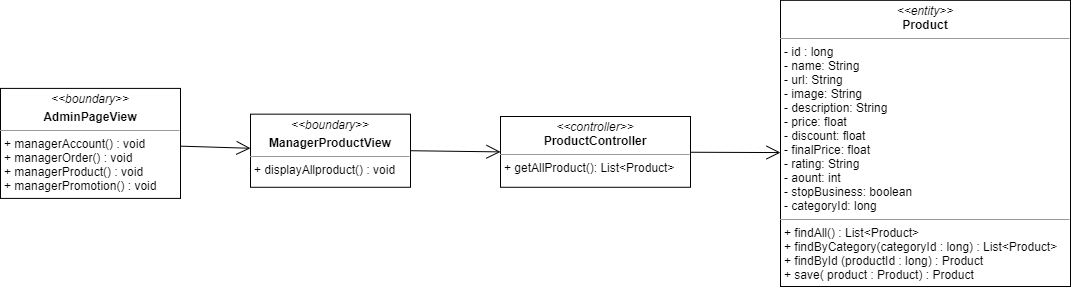

The diagram above was exported from draw.io. Its source (the exported page's mxGraphModel, read from the mxfile embedded in the PNG):
<mxGraphModel dx="1935" dy="425" grid="1" gridSize="10" guides="1" tooltips="1" connect="1" arrows="1" fold="1" page="1" pageScale="1" pageWidth="827" pageHeight="1169" math="0" shadow="0">
  <root>
    <mxCell id="WIyWlLk6GJQsqaUBKTNV-0" />
    <mxCell id="WIyWlLk6GJQsqaUBKTNV-1" parent="WIyWlLk6GJQsqaUBKTNV-0" />
    <mxCell id="KI60rJCUxkik-SUUpFHm-0" value="&lt;p style=&quot;margin: 0px ; margin-top: 4px ; text-align: center&quot;&gt;&lt;i&gt;&amp;lt;&amp;lt;boundary&amp;gt;&amp;gt;&lt;/i&gt;&lt;/p&gt;&lt;p style=&quot;margin: 0px ; margin-top: 4px ; text-align: center&quot;&gt;&lt;b&gt;ManagerProductView&lt;/b&gt;&lt;/p&gt;&lt;hr size=&quot;1&quot;&gt;&lt;p style=&quot;margin: 0px ; margin-left: 4px&quot;&gt;&lt;span&gt;+ displayAllproduct() : void&lt;/span&gt;&lt;br&gt;&lt;/p&gt;" style="verticalAlign=top;align=left;overflow=fill;fontSize=12;fontFamily=Helvetica;html=1;" parent="WIyWlLk6GJQsqaUBKTNV-1" vertex="1">
      <mxGeometry x="100" y="122.66" width="160" height="73.12" as="geometry" />
    </mxCell>
    <mxCell id="KI60rJCUxkik-SUUpFHm-1" value="" style="endArrow=open;endFill=1;endSize=12;html=1;entryX=0;entryY=0.5;entryDx=0;entryDy=0;exitX=1;exitY=0.5;exitDx=0;exitDy=0;" parent="WIyWlLk6GJQsqaUBKTNV-1" source="KI60rJCUxkik-SUUpFHm-0" target="KI60rJCUxkik-SUUpFHm-6" edge="1">
      <mxGeometry width="160" relative="1" as="geometry">
        <mxPoint x="331" y="160" as="sourcePoint" />
        <mxPoint x="350" y="158.66999999999996" as="targetPoint" />
      </mxGeometry>
    </mxCell>
    <mxCell id="KI60rJCUxkik-SUUpFHm-6" value="&lt;p style=&quot;margin: 0px ; margin-top: 4px ; text-align: center&quot;&gt;&lt;i&gt;&amp;lt;&amp;lt;controller&amp;gt;&amp;gt;&lt;/i&gt;&lt;br&gt;&lt;b&gt;ProductController&lt;/b&gt;&lt;/p&gt;&lt;hr size=&quot;1&quot;&gt;&lt;p style=&quot;margin: 0px ; margin-left: 4px&quot;&gt;+ getAllProduct(): List&amp;lt;Product&amp;gt;&lt;br&gt;&lt;/p&gt;" style="verticalAlign=top;align=left;overflow=fill;fontSize=12;fontFamily=Helvetica;html=1;" parent="WIyWlLk6GJQsqaUBKTNV-1" vertex="1">
      <mxGeometry x="350" y="125" width="190" height="70.78" as="geometry" />
    </mxCell>
    <mxCell id="KI60rJCUxkik-SUUpFHm-11" value="" style="endArrow=open;endFill=1;endSize=12;html=1;entryX=0;entryY=0.532;entryDx=0;entryDy=0;entryPerimeter=0;" parent="WIyWlLk6GJQsqaUBKTNV-1" source="KI60rJCUxkik-SUUpFHm-6" target="KI60rJCUxkik-SUUpFHm-12" edge="1">
      <mxGeometry width="160" relative="1" as="geometry">
        <mxPoint x="680" y="150" as="sourcePoint" />
        <mxPoint x="740" y="159" as="targetPoint" />
      </mxGeometry>
    </mxCell>
    <mxCell id="KI60rJCUxkik-SUUpFHm-12" value="&lt;p style=&quot;margin: 0px ; margin-top: 4px ; text-align: center&quot;&gt;&lt;i&gt;&amp;lt;&amp;lt;entity&amp;gt;&amp;gt;&lt;/i&gt;&lt;br&gt;&lt;b&gt;Product&lt;/b&gt;&lt;/p&gt;&lt;hr size=&quot;1&quot;&gt;&lt;p style=&quot;margin: 0px ; margin-left: 4px&quot;&gt;- id : long&lt;/p&gt;&lt;p style=&quot;margin: 0px ; margin-left: 4px&quot;&gt;- name: String&lt;br&gt;- url: String&lt;/p&gt;&lt;p style=&quot;margin: 0px ; margin-left: 4px&quot;&gt;- image: String&lt;/p&gt;&lt;p style=&quot;margin: 0px ; margin-left: 4px&quot;&gt;- description: String&lt;/p&gt;&lt;p style=&quot;margin: 0px ; margin-left: 4px&quot;&gt;- price: float&lt;/p&gt;&lt;p style=&quot;margin: 0px ; margin-left: 4px&quot;&gt;- discount: float&lt;/p&gt;&lt;p style=&quot;margin: 0px ; margin-left: 4px&quot;&gt;- finalPrice: float&lt;/p&gt;&lt;p style=&quot;margin: 0px ; margin-left: 4px&quot;&gt;- rating: String&lt;/p&gt;&lt;p style=&quot;margin: 0px ; margin-left: 4px&quot;&gt;- aount: int&lt;/p&gt;&lt;p style=&quot;margin: 0px ; margin-left: 4px&quot;&gt;- stopBusiness: boolean&lt;/p&gt;&lt;p style=&quot;margin: 0px ; margin-left: 4px&quot;&gt;- categoryId: long&lt;/p&gt;&lt;hr size=&quot;1&quot;&gt;&lt;p style=&quot;margin: 0px 0px 0px 4px&quot;&gt;+ findAll() : List&amp;lt;Product&amp;gt;&lt;/p&gt;&lt;p style=&quot;margin: 0px 0px 0px 4px&quot;&gt;+ findByCategory(categoryId : long) : List&amp;lt;Product&amp;gt;&lt;/p&gt;&lt;p style=&quot;margin: 0px 0px 0px 4px&quot;&gt;+ findById (productId : long) : Product&lt;/p&gt;&lt;p style=&quot;margin: 0px 0px 0px 4px&quot;&gt;+ save( product : Product) : Product&lt;/p&gt;" style="verticalAlign=top;align=left;overflow=fill;fontSize=12;fontFamily=Helvetica;html=1;" parent="WIyWlLk6GJQsqaUBKTNV-1" vertex="1">
      <mxGeometry x="630" y="8.829999999999998" width="290" height="286.17" as="geometry" />
    </mxCell>
    <mxCell id="_fQlmuUgvaZvqPSfpehN-0" value="&lt;p style=&quot;margin: 0px ; margin-top: 4px ; text-align: center&quot;&gt;&lt;i&gt;&amp;lt;&amp;lt;boundary&amp;gt;&amp;gt;&lt;/i&gt;&lt;/p&gt;&lt;p style=&quot;margin: 0px ; margin-top: 4px ; text-align: center&quot;&gt;&lt;b&gt;AdminPageView&lt;/b&gt;&lt;/p&gt;&lt;hr size=&quot;1&quot;&gt;&lt;p style=&quot;margin: 0px ; margin-left: 4px&quot;&gt;&lt;span&gt;+ managerAccount() : void&lt;/span&gt;&lt;br&gt;&lt;/p&gt;&lt;p style=&quot;margin: 0px ; margin-left: 4px&quot;&gt;&lt;span&gt;+ managerOrder() : void&lt;/span&gt;&lt;/p&gt;&lt;p style=&quot;margin: 0px ; margin-left: 4px&quot;&gt;&lt;span&gt;+ managerProduct() : void&lt;/span&gt;&lt;/p&gt;&lt;p style=&quot;margin: 0px ; margin-left: 4px&quot;&gt;&lt;span&gt;+ managerPromotion() : void&lt;/span&gt;&lt;/p&gt;" style="verticalAlign=top;align=left;overflow=fill;fontSize=12;fontFamily=Helvetica;html=1;" parent="WIyWlLk6GJQsqaUBKTNV-1" vertex="1">
      <mxGeometry x="-150" y="96.91" width="180" height="110" as="geometry" />
    </mxCell>
    <mxCell id="_fQlmuUgvaZvqPSfpehN-1" value="" style="endArrow=open;endFill=1;endSize=12;html=1;" parent="WIyWlLk6GJQsqaUBKTNV-1" source="_fQlmuUgvaZvqPSfpehN-0" target="KI60rJCUxkik-SUUpFHm-0" edge="1">
      <mxGeometry width="160" relative="1" as="geometry">
        <mxPoint x="170" y="220" as="sourcePoint" />
        <mxPoint x="330" y="220" as="targetPoint" />
      </mxGeometry>
    </mxCell>
  </root>
</mxGraphModel>